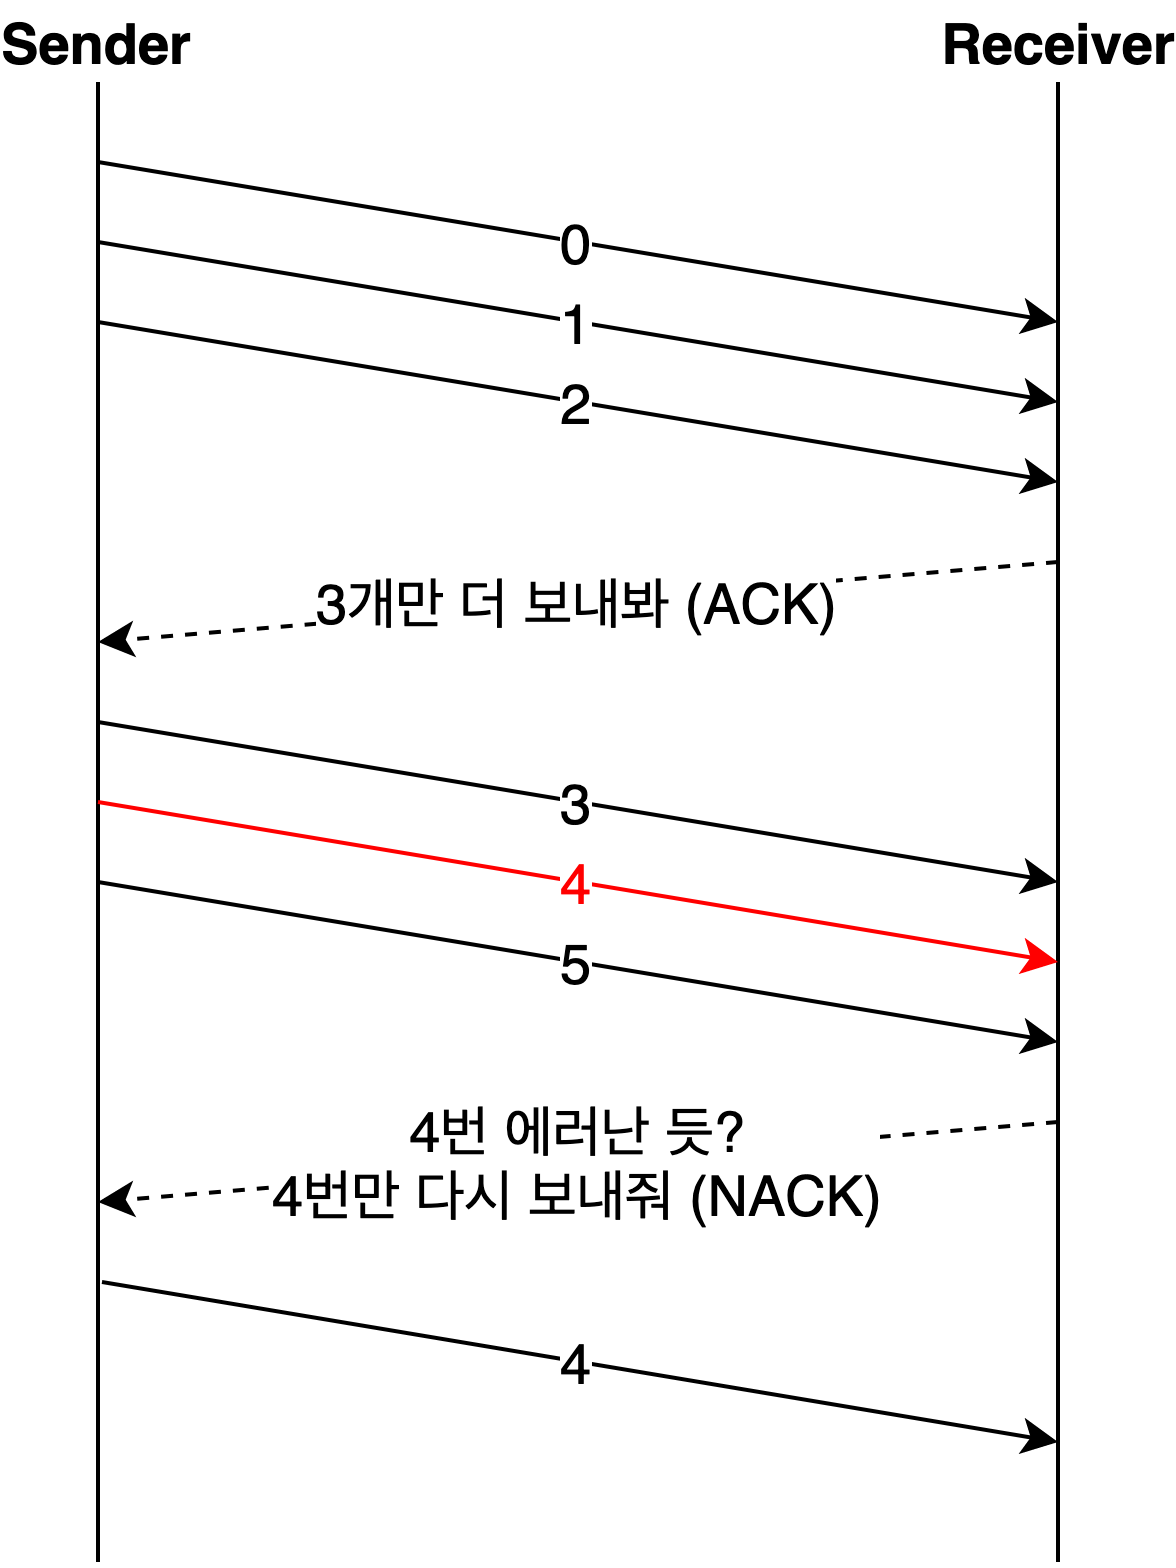

The diagram above was exported from draw.io. Its source (the exported page's mxGraphModel, read from the mxfile embedded in the PNG):
<mxGraphModel dx="932" dy="1651" grid="1" gridSize="10" guides="1" tooltips="1" connect="1" arrows="1" fold="1" page="1" pageScale="1" pageWidth="850" pageHeight="1100" math="0" shadow="0">
  <root>
    <mxCell id="0" />
    <mxCell id="1" parent="0" />
    <mxCell id="2" value="" style="endArrow=none;html=1;strokeWidth=1;fontSize=14;" edge="1" parent="1">
      <mxGeometry width="50" height="50" relative="1" as="geometry">
        <mxPoint x="380" y="400" as="sourcePoint" />
        <mxPoint x="380" y="770" as="targetPoint" />
      </mxGeometry>
    </mxCell>
    <mxCell id="3" value="" style="endArrow=none;html=1;strokeWidth=1;fontSize=14;" edge="1" parent="1">
      <mxGeometry width="50" height="50" relative="1" as="geometry">
        <mxPoint x="620" y="400" as="sourcePoint" />
        <mxPoint x="620" y="770" as="targetPoint" />
      </mxGeometry>
    </mxCell>
    <mxCell id="4" value="0" style="endArrow=classic;html=1;strokeWidth=1;fontSize=14;" edge="1" parent="1">
      <mxGeometry width="50" height="50" relative="1" as="geometry">
        <mxPoint x="380" y="420" as="sourcePoint" />
        <mxPoint x="620" y="460" as="targetPoint" />
      </mxGeometry>
    </mxCell>
    <mxCell id="5" value="1" style="endArrow=classic;html=1;strokeWidth=1;fontSize=14;" edge="1" parent="1">
      <mxGeometry width="50" height="50" relative="1" as="geometry">
        <mxPoint x="380" y="440" as="sourcePoint" />
        <mxPoint x="620" y="480" as="targetPoint" />
      </mxGeometry>
    </mxCell>
    <mxCell id="6" value="2" style="endArrow=classic;html=1;strokeWidth=1;fontSize=14;" edge="1" parent="1">
      <mxGeometry width="50" height="50" relative="1" as="geometry">
        <mxPoint x="380" y="460" as="sourcePoint" />
        <mxPoint x="620" y="500" as="targetPoint" />
      </mxGeometry>
    </mxCell>
    <mxCell id="7" value="3개만 더 보내봐 (ACK)" style="endArrow=classic;html=1;strokeWidth=1;fontSize=14;dashed=1;" edge="1" parent="1">
      <mxGeometry width="50" height="50" relative="1" as="geometry">
        <mxPoint x="620" y="520" as="sourcePoint" />
        <mxPoint x="380" y="540" as="targetPoint" />
      </mxGeometry>
    </mxCell>
    <mxCell id="8" value="3" style="endArrow=classic;html=1;strokeWidth=1;fontSize=14;" edge="1" parent="1">
      <mxGeometry width="50" height="50" relative="1" as="geometry">
        <mxPoint x="380" y="560" as="sourcePoint" />
        <mxPoint x="620" y="600" as="targetPoint" />
      </mxGeometry>
    </mxCell>
    <mxCell id="9" value="&lt;font color=&quot;#ff0000&quot;&gt;4&lt;/font&gt;" style="endArrow=classic;html=1;strokeWidth=1;fontSize=14;strokeColor=#FF0000;" edge="1" parent="1">
      <mxGeometry width="50" height="50" relative="1" as="geometry">
        <mxPoint x="380" y="580" as="sourcePoint" />
        <mxPoint x="620" y="620" as="targetPoint" />
      </mxGeometry>
    </mxCell>
    <mxCell id="10" value="4번 에러난 듯?&lt;br&gt;4번만 다시 보내줘 (NACK)" style="endArrow=classic;html=1;strokeWidth=1;fontSize=14;dashed=1;" edge="1" parent="1">
      <mxGeometry width="50" height="50" relative="1" as="geometry">
        <mxPoint x="620" y="660" as="sourcePoint" />
        <mxPoint x="380" y="680" as="targetPoint" />
      </mxGeometry>
    </mxCell>
    <mxCell id="11" value="5" style="endArrow=classic;html=1;strokeWidth=1;fontSize=14;" edge="1" parent="1">
      <mxGeometry width="50" height="50" relative="1" as="geometry">
        <mxPoint x="380" y="600" as="sourcePoint" />
        <mxPoint x="620" y="640" as="targetPoint" />
      </mxGeometry>
    </mxCell>
    <mxCell id="12" value="&lt;b&gt;Sender&lt;/b&gt;" style="text;html=1;strokeColor=none;fillColor=none;align=center;verticalAlign=middle;whiteSpace=wrap;rounded=0;fontSize=14;" vertex="1" parent="1">
      <mxGeometry x="360" y="380" width="40" height="20" as="geometry" />
    </mxCell>
    <mxCell id="13" value="&lt;b&gt;Receiver&lt;/b&gt;" style="text;html=1;strokeColor=none;fillColor=none;align=center;verticalAlign=middle;whiteSpace=wrap;rounded=0;fontSize=14;" vertex="1" parent="1">
      <mxGeometry x="600" y="380" width="40" height="20" as="geometry" />
    </mxCell>
    <mxCell id="14" value="&lt;font&gt;4&lt;/font&gt;" style="endArrow=classic;html=1;strokeWidth=1;fontSize=14;strokeColor=#000000;fontColor=#000000;" edge="1" parent="1">
      <mxGeometry width="50" height="50" relative="1" as="geometry">
        <mxPoint x="381" y="700" as="sourcePoint" />
        <mxPoint x="620" y="740" as="targetPoint" />
      </mxGeometry>
    </mxCell>
  </root>
</mxGraphModel>